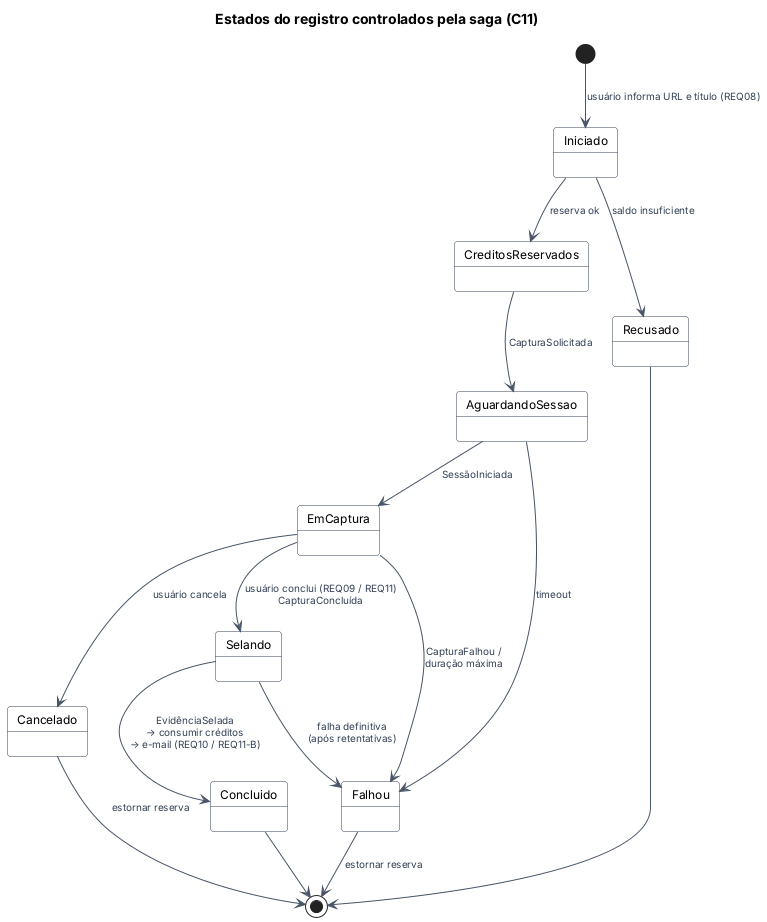

The diagram above was rendered by PlantUML. Its source (embedded in the PNG):
@startuml c11-estados
!include _estilo.iuml
skinparam state {
  BackgroundColor #FFFFFF
  BorderColor #334155
}
title Estados do registro controlados pela saga (C11)

[*] --> Iniciado : usuário informa URL e título (REQ08)
Iniciado --> CreditosReservados : reserva ok
Iniciado --> Recusado : saldo insuficiente
CreditosReservados --> AguardandoSessao : CapturaSolicitada
AguardandoSessao --> EmCaptura : SessãoIniciada
EmCaptura --> Selando : usuário conclui (REQ09 / REQ11)\nCapturaConcluída
Selando --> Concluido : EvidênciaSelada\n→ consumir créditos\n→ e-mail (REQ10 / REQ11-B)
AguardandoSessao --> Falhou : timeout
EmCaptura --> Falhou : CapturaFalhou /\nduração máxima
Selando --> Falhou : falha definitiva\n(após retentativas)
EmCaptura --> Cancelado : usuário cancela
Falhou --> [*] : estornar reserva
Cancelado --> [*] : estornar reserva
Recusado --> [*]
Concluido --> [*]
@enduml